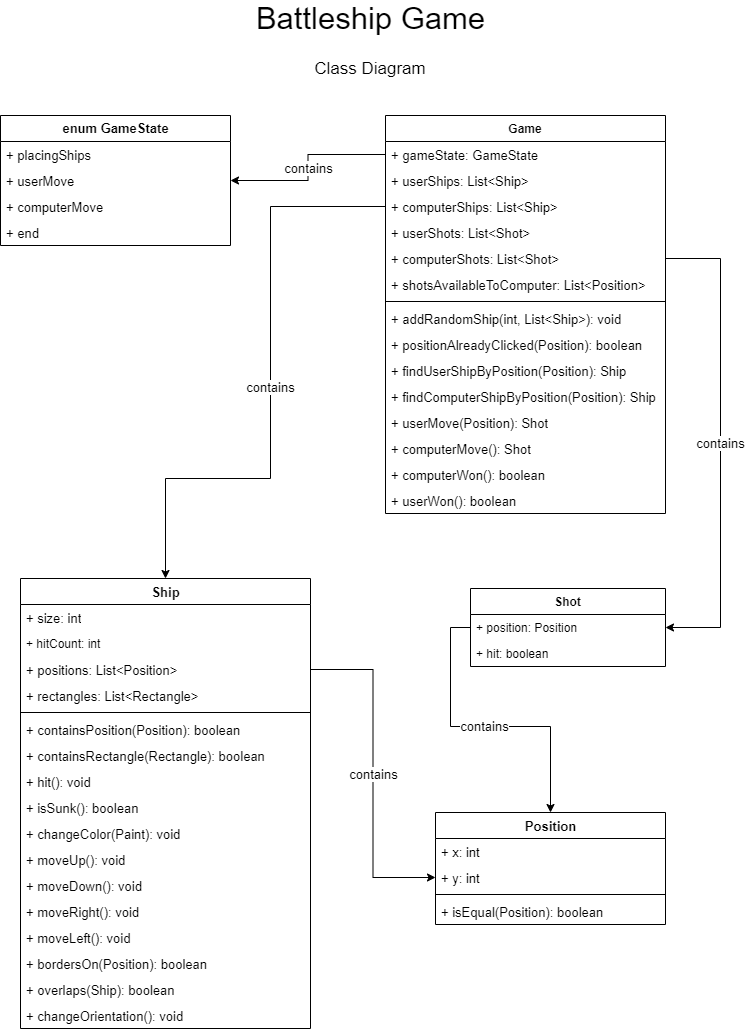

The diagram above was exported from draw.io. Its source (the exported page's mxGraphModel, read from the mxfile embedded in the PNG):
<mxGraphModel dx="1550" dy="868" grid="1" gridSize="10" guides="1" tooltips="1" connect="1" arrows="1" fold="1" page="1" pageScale="1" pageWidth="827" pageHeight="1169" math="0" shadow="0">
  <root>
    <mxCell id="0" />
    <mxCell id="1" parent="0" />
    <mxCell id="BUVLcDGG62bESSSCH5-w-52" value="contains" style="edgeStyle=orthogonalEdgeStyle;rounded=0;orthogonalLoop=1;jettySize=auto;html=1;entryX=0;entryY=0.5;entryDx=0;entryDy=0;exitX=1;exitY=0.5;exitDx=0;exitDy=0;" parent="1" source="BUVLcDGG62bESSSCH5-w-27" target="BUVLcDGG62bESSSCH5-w-44" edge="1">
      <mxGeometry relative="1" as="geometry">
        <mxPoint x="485" y="975" as="targetPoint" />
      </mxGeometry>
    </mxCell>
    <mxCell id="BUVLcDGG62bESSSCH5-w-53" value="contains" style="edgeStyle=orthogonalEdgeStyle;rounded=0;orthogonalLoop=1;jettySize=auto;html=1;entryX=0.5;entryY=0;entryDx=0;entryDy=0;exitX=0;exitY=0.5;exitDx=0;exitDy=0;" parent="1" source="BUVLcDGG62bESSSCH5-w-7" target="BUVLcDGG62bESSSCH5-w-23" edge="1">
      <mxGeometry relative="1" as="geometry">
        <Array as="points">
          <mxPoint x="320" y="278" />
          <mxPoint x="320" y="550" />
          <mxPoint x="215" y="550" />
        </Array>
      </mxGeometry>
    </mxCell>
    <mxCell id="BUVLcDGG62bESSSCH5-w-59" value="contains" style="edgeStyle=orthogonalEdgeStyle;rounded=0;orthogonalLoop=1;jettySize=auto;html=1;entryX=1;entryY=0.5;entryDx=0;entryDy=0;exitX=0;exitY=0.5;exitDx=0;exitDy=0;" parent="1" source="BUVLcDGG62bESSSCH5-w-2" target="BUVLcDGG62bESSSCH5-w-56" edge="1">
      <mxGeometry relative="1" as="geometry" />
    </mxCell>
    <mxCell id="BUVLcDGG62bESSSCH5-w-1" value="Game" style="swimlane;fontStyle=1;align=center;verticalAlign=top;childLayout=stackLayout;horizontal=1;startSize=26;horizontalStack=0;resizeParent=1;resizeParentMax=0;resizeLast=0;collapsible=1;marginBottom=0;" parent="1" vertex="1">
      <mxGeometry x="435" y="187" width="280" height="398" as="geometry">
        <mxRectangle x="280" y="270" width="70" height="26" as="alternateBounds" />
      </mxGeometry>
    </mxCell>
    <mxCell id="BUVLcDGG62bESSSCH5-w-2" value="+ gameState: GameState" style="text;strokeColor=none;fillColor=none;align=left;verticalAlign=top;spacingLeft=4;spacingRight=4;overflow=hidden;rotatable=0;points=[[0,0.5],[1,0.5]];portConstraint=eastwest;html=1;" parent="BUVLcDGG62bESSSCH5-w-1" vertex="1">
      <mxGeometry y="26" width="280" height="26" as="geometry" />
    </mxCell>
    <mxCell id="BUVLcDGG62bESSSCH5-w-5" value="+ userShips: List&amp;lt;Ship&amp;gt;" style="text;strokeColor=none;fillColor=none;align=left;verticalAlign=top;spacingLeft=4;spacingRight=4;overflow=hidden;rotatable=0;points=[[0,0.5],[1,0.5]];portConstraint=eastwest;html=1;" parent="BUVLcDGG62bESSSCH5-w-1" vertex="1">
      <mxGeometry y="52" width="280" height="26" as="geometry" />
    </mxCell>
    <mxCell id="BUVLcDGG62bESSSCH5-w-7" value="+ computerShips: List&amp;lt;Ship&amp;gt;" style="text;strokeColor=none;fillColor=none;align=left;verticalAlign=top;spacingLeft=4;spacingRight=4;overflow=hidden;rotatable=0;points=[[0,0.5],[1,0.5]];portConstraint=eastwest;html=1;" parent="BUVLcDGG62bESSSCH5-w-1" vertex="1">
      <mxGeometry y="78" width="280" height="26" as="geometry" />
    </mxCell>
    <mxCell id="BUVLcDGG62bESSSCH5-w-6" value="+ userShots: List&amp;lt;Shot&amp;gt;" style="text;strokeColor=none;fillColor=none;align=left;verticalAlign=top;spacingLeft=4;spacingRight=4;overflow=hidden;rotatable=0;points=[[0,0.5],[1,0.5]];portConstraint=eastwest;html=1;" parent="BUVLcDGG62bESSSCH5-w-1" vertex="1">
      <mxGeometry y="104" width="280" height="26" as="geometry" />
    </mxCell>
    <mxCell id="BUVLcDGG62bESSSCH5-w-8" value="+ computerShots: List&amp;lt;Shot&amp;gt;" style="text;strokeColor=none;fillColor=none;align=left;verticalAlign=top;spacingLeft=4;spacingRight=4;overflow=hidden;rotatable=0;points=[[0,0.5],[1,0.5]];portConstraint=eastwest;html=1;" parent="BUVLcDGG62bESSSCH5-w-1" vertex="1">
      <mxGeometry y="130" width="280" height="26" as="geometry" />
    </mxCell>
    <mxCell id="BUVLcDGG62bESSSCH5-w-9" value="+&amp;nbsp;shotsAvailableToComputer&lt;span&gt;: List&amp;lt;Position&amp;gt;&lt;/span&gt;" style="text;strokeColor=none;fillColor=none;align=left;verticalAlign=top;spacingLeft=4;spacingRight=4;overflow=hidden;rotatable=0;points=[[0,0.5],[1,0.5]];portConstraint=eastwest;html=1;" parent="BUVLcDGG62bESSSCH5-w-1" vertex="1">
      <mxGeometry y="156" width="280" height="26" as="geometry" />
    </mxCell>
    <mxCell id="BUVLcDGG62bESSSCH5-w-3" value="" style="line;strokeWidth=1;fillColor=none;align=left;verticalAlign=middle;spacingTop=-1;spacingLeft=3;spacingRight=3;rotatable=0;labelPosition=right;points=[];portConstraint=eastwest;" parent="BUVLcDGG62bESSSCH5-w-1" vertex="1">
      <mxGeometry y="182" width="280" height="8" as="geometry" />
    </mxCell>
    <mxCell id="BUVLcDGG62bESSSCH5-w-4" value="+ addRandomShip(int, List&amp;lt;Ship&amp;gt;): void" style="text;strokeColor=none;fillColor=none;align=left;verticalAlign=top;spacingLeft=4;spacingRight=4;overflow=hidden;rotatable=0;points=[[0,0.5],[1,0.5]];portConstraint=eastwest;html=1;" parent="BUVLcDGG62bESSSCH5-w-1" vertex="1">
      <mxGeometry y="190" width="280" height="26" as="geometry" />
    </mxCell>
    <mxCell id="BUVLcDGG62bESSSCH5-w-11" value="+&amp;nbsp;positionAlreadyClicked(Position)&lt;span&gt;: boolean&lt;/span&gt;" style="text;strokeColor=none;fillColor=none;align=left;verticalAlign=top;spacingLeft=4;spacingRight=4;overflow=hidden;rotatable=0;points=[[0,0.5],[1,0.5]];portConstraint=eastwest;html=1;" parent="BUVLcDGG62bESSSCH5-w-1" vertex="1">
      <mxGeometry y="216" width="280" height="26" as="geometry" />
    </mxCell>
    <mxCell id="BUVLcDGG62bESSSCH5-w-12" value="+&amp;nbsp;findUserShipByPosition(Position): Ship" style="text;strokeColor=none;fillColor=none;align=left;verticalAlign=top;spacingLeft=4;spacingRight=4;overflow=hidden;rotatable=0;points=[[0,0.5],[1,0.5]];portConstraint=eastwest;html=1;" parent="BUVLcDGG62bESSSCH5-w-1" vertex="1">
      <mxGeometry y="242" width="280" height="26" as="geometry" />
    </mxCell>
    <mxCell id="BUVLcDGG62bESSSCH5-w-13" value="+&amp;nbsp;findComputerShipByPosition(Position): Ship" style="text;strokeColor=none;fillColor=none;align=left;verticalAlign=top;spacingLeft=4;spacingRight=4;overflow=hidden;rotatable=0;points=[[0,0.5],[1,0.5]];portConstraint=eastwest;html=1;" parent="BUVLcDGG62bESSSCH5-w-1" vertex="1">
      <mxGeometry y="268" width="280" height="26" as="geometry" />
    </mxCell>
    <mxCell id="BUVLcDGG62bESSSCH5-w-15" value="+&amp;nbsp;userMove(Position)&lt;span&gt;: Shot&lt;/span&gt;" style="text;strokeColor=none;fillColor=none;align=left;verticalAlign=top;spacingLeft=4;spacingRight=4;overflow=hidden;rotatable=0;points=[[0,0.5],[1,0.5]];portConstraint=eastwest;html=1;" parent="BUVLcDGG62bESSSCH5-w-1" vertex="1">
      <mxGeometry y="294" width="280" height="26" as="geometry" />
    </mxCell>
    <mxCell id="BUVLcDGG62bESSSCH5-w-16" value="+&amp;nbsp;computerMove()&lt;span&gt;: Shot&lt;br&gt;&lt;br&gt;&lt;/span&gt;" style="text;strokeColor=none;fillColor=none;align=left;verticalAlign=top;spacingLeft=4;spacingRight=4;overflow=hidden;rotatable=0;points=[[0,0.5],[1,0.5]];portConstraint=eastwest;html=1;" parent="BUVLcDGG62bESSSCH5-w-1" vertex="1">
      <mxGeometry y="320" width="280" height="26" as="geometry" />
    </mxCell>
    <mxCell id="BUVLcDGG62bESSSCH5-w-17" value="+&amp;nbsp;computerWon()&lt;span&gt;: boolean&lt;/span&gt;" style="text;strokeColor=none;fillColor=none;align=left;verticalAlign=top;spacingLeft=4;spacingRight=4;overflow=hidden;rotatable=0;points=[[0,0.5],[1,0.5]];portConstraint=eastwest;html=1;" parent="BUVLcDGG62bESSSCH5-w-1" vertex="1">
      <mxGeometry y="346" width="280" height="26" as="geometry" />
    </mxCell>
    <mxCell id="BUVLcDGG62bESSSCH5-w-18" value="+&amp;nbsp;userWon(): boolean" style="text;strokeColor=none;fillColor=none;align=left;verticalAlign=top;spacingLeft=4;spacingRight=4;overflow=hidden;rotatable=0;points=[[0,0.5],[1,0.5]];portConstraint=eastwest;html=1;" parent="BUVLcDGG62bESSSCH5-w-1" vertex="1">
      <mxGeometry y="372" width="280" height="26" as="geometry" />
    </mxCell>
    <mxCell id="BUVLcDGG62bESSSCH5-w-23" value="Ship" style="swimlane;fontStyle=1;align=center;verticalAlign=top;childLayout=stackLayout;horizontal=1;startSize=26;horizontalStack=0;resizeParent=1;resizeParentMax=0;resizeLast=0;collapsible=1;marginBottom=0;html=1;" parent="1" vertex="1">
      <mxGeometry x="70" y="650" width="290" height="450" as="geometry" />
    </mxCell>
    <mxCell id="BUVLcDGG62bESSSCH5-w-24" value="+ size: int" style="text;strokeColor=none;fillColor=none;align=left;verticalAlign=top;spacingLeft=4;spacingRight=4;overflow=hidden;rotatable=0;points=[[0,0.5],[1,0.5]];portConstraint=eastwest;html=1;" parent="BUVLcDGG62bESSSCH5-w-23" vertex="1">
      <mxGeometry y="26" width="290" height="26" as="geometry" />
    </mxCell>
    <mxCell id="moSdbGTGa44BYdcMWjGc-1" value="+ hitCount: int" style="text;strokeColor=none;fillColor=none;align=left;verticalAlign=top;spacingLeft=4;spacingRight=4;overflow=hidden;rotatable=0;points=[[0,0.5],[1,0.5]];portConstraint=eastwest;" vertex="1" parent="BUVLcDGG62bESSSCH5-w-23">
      <mxGeometry y="52" width="290" height="26" as="geometry" />
    </mxCell>
    <mxCell id="BUVLcDGG62bESSSCH5-w-27" value="+ positions: List&amp;lt;Position&amp;gt;" style="text;strokeColor=none;fillColor=none;align=left;verticalAlign=top;spacingLeft=4;spacingRight=4;overflow=hidden;rotatable=0;points=[[0,0.5],[1,0.5]];portConstraint=eastwest;html=1;" parent="BUVLcDGG62bESSSCH5-w-23" vertex="1">
      <mxGeometry y="78" width="290" height="26" as="geometry" />
    </mxCell>
    <mxCell id="BUVLcDGG62bESSSCH5-w-28" value="+ rectangles: List&amp;lt;Rectangle&amp;gt;" style="text;strokeColor=none;fillColor=none;align=left;verticalAlign=top;spacingLeft=4;spacingRight=4;overflow=hidden;rotatable=0;points=[[0,0.5],[1,0.5]];portConstraint=eastwest;html=1;" parent="BUVLcDGG62bESSSCH5-w-23" vertex="1">
      <mxGeometry y="104" width="290" height="26" as="geometry" />
    </mxCell>
    <mxCell id="BUVLcDGG62bESSSCH5-w-25" value="" style="line;strokeWidth=1;fillColor=none;align=left;verticalAlign=middle;spacingTop=-1;spacingLeft=3;spacingRight=3;rotatable=0;labelPosition=right;points=[];portConstraint=eastwest;" parent="BUVLcDGG62bESSSCH5-w-23" vertex="1">
      <mxGeometry y="130" width="290" height="8" as="geometry" />
    </mxCell>
    <mxCell id="BUVLcDGG62bESSSCH5-w-26" value="+ containsPosition(Position): boolean" style="text;strokeColor=none;fillColor=none;align=left;verticalAlign=top;spacingLeft=4;spacingRight=4;overflow=hidden;rotatable=0;points=[[0,0.5],[1,0.5]];portConstraint=eastwest;html=1;" parent="BUVLcDGG62bESSSCH5-w-23" vertex="1">
      <mxGeometry y="138" width="290" height="26" as="geometry" />
    </mxCell>
    <mxCell id="BUVLcDGG62bESSSCH5-w-29" value="+ containsRectangle(Rectangle): boolean" style="text;strokeColor=none;fillColor=none;align=left;verticalAlign=top;spacingLeft=4;spacingRight=4;overflow=hidden;rotatable=0;points=[[0,0.5],[1,0.5]];portConstraint=eastwest;html=1;" parent="BUVLcDGG62bESSSCH5-w-23" vertex="1">
      <mxGeometry y="164" width="290" height="26" as="geometry" />
    </mxCell>
    <mxCell id="BUVLcDGG62bESSSCH5-w-30" value="+ hit(): void" style="text;strokeColor=none;fillColor=none;align=left;verticalAlign=top;spacingLeft=4;spacingRight=4;overflow=hidden;rotatable=0;points=[[0,0.5],[1,0.5]];portConstraint=eastwest;html=1;" parent="BUVLcDGG62bESSSCH5-w-23" vertex="1">
      <mxGeometry y="190" width="290" height="26" as="geometry" />
    </mxCell>
    <mxCell id="BUVLcDGG62bESSSCH5-w-31" value="+ isSunk(): boolean" style="text;strokeColor=none;fillColor=none;align=left;verticalAlign=top;spacingLeft=4;spacingRight=4;overflow=hidden;rotatable=0;points=[[0,0.5],[1,0.5]];portConstraint=eastwest;html=1;" parent="BUVLcDGG62bESSSCH5-w-23" vertex="1">
      <mxGeometry y="216" width="290" height="26" as="geometry" />
    </mxCell>
    <mxCell id="BUVLcDGG62bESSSCH5-w-32" value="+ changeColor(Paint): void" style="text;strokeColor=none;fillColor=none;align=left;verticalAlign=top;spacingLeft=4;spacingRight=4;overflow=hidden;rotatable=0;points=[[0,0.5],[1,0.5]];portConstraint=eastwest;html=1;" parent="BUVLcDGG62bESSSCH5-w-23" vertex="1">
      <mxGeometry y="242" width="290" height="26" as="geometry" />
    </mxCell>
    <mxCell id="BUVLcDGG62bESSSCH5-w-34" value="+ moveUp(): void" style="text;strokeColor=none;fillColor=none;align=left;verticalAlign=top;spacingLeft=4;spacingRight=4;overflow=hidden;rotatable=0;points=[[0,0.5],[1,0.5]];portConstraint=eastwest;html=1;" parent="BUVLcDGG62bESSSCH5-w-23" vertex="1">
      <mxGeometry y="268" width="290" height="26" as="geometry" />
    </mxCell>
    <mxCell id="BUVLcDGG62bESSSCH5-w-33" value="+ moveDown(): void" style="text;strokeColor=none;fillColor=none;align=left;verticalAlign=top;spacingLeft=4;spacingRight=4;overflow=hidden;rotatable=0;points=[[0,0.5],[1,0.5]];portConstraint=eastwest;html=1;" parent="BUVLcDGG62bESSSCH5-w-23" vertex="1">
      <mxGeometry y="294" width="290" height="26" as="geometry" />
    </mxCell>
    <mxCell id="BUVLcDGG62bESSSCH5-w-35" value="+ moveRight(): void" style="text;strokeColor=none;fillColor=none;align=left;verticalAlign=top;spacingLeft=4;spacingRight=4;overflow=hidden;rotatable=0;points=[[0,0.5],[1,0.5]];portConstraint=eastwest;html=1;" parent="BUVLcDGG62bESSSCH5-w-23" vertex="1">
      <mxGeometry y="320" width="290" height="26" as="geometry" />
    </mxCell>
    <mxCell id="BUVLcDGG62bESSSCH5-w-36" value="+ moveLeft(): void" style="text;strokeColor=none;fillColor=none;align=left;verticalAlign=top;spacingLeft=4;spacingRight=4;overflow=hidden;rotatable=0;points=[[0,0.5],[1,0.5]];portConstraint=eastwest;html=1;" parent="BUVLcDGG62bESSSCH5-w-23" vertex="1">
      <mxGeometry y="346" width="290" height="26" as="geometry" />
    </mxCell>
    <mxCell id="BUVLcDGG62bESSSCH5-w-37" value="+ bordersOn(Position): boolean" style="text;strokeColor=none;fillColor=none;align=left;verticalAlign=top;spacingLeft=4;spacingRight=4;overflow=hidden;rotatable=0;points=[[0,0.5],[1,0.5]];portConstraint=eastwest;html=1;" parent="BUVLcDGG62bESSSCH5-w-23" vertex="1">
      <mxGeometry y="372" width="290" height="26" as="geometry" />
    </mxCell>
    <mxCell id="BUVLcDGG62bESSSCH5-w-38" value="+ overlaps(Ship): boolean" style="text;strokeColor=none;fillColor=none;align=left;verticalAlign=top;spacingLeft=4;spacingRight=4;overflow=hidden;rotatable=0;points=[[0,0.5],[1,0.5]];portConstraint=eastwest;html=1;" parent="BUVLcDGG62bESSSCH5-w-23" vertex="1">
      <mxGeometry y="398" width="290" height="26" as="geometry" />
    </mxCell>
    <mxCell id="BUVLcDGG62bESSSCH5-w-39" value="+ changeOrientation(): void" style="text;strokeColor=none;fillColor=none;align=left;verticalAlign=top;spacingLeft=4;spacingRight=4;overflow=hidden;rotatable=0;points=[[0,0.5],[1,0.5]];portConstraint=eastwest;html=1;" parent="BUVLcDGG62bESSSCH5-w-23" vertex="1">
      <mxGeometry y="424" width="290" height="26" as="geometry" />
    </mxCell>
    <mxCell id="BUVLcDGG62bESSSCH5-w-40" value="Position" style="swimlane;fontStyle=1;align=center;verticalAlign=top;childLayout=stackLayout;horizontal=1;startSize=26;horizontalStack=0;resizeParent=1;resizeParentMax=0;resizeLast=0;collapsible=1;marginBottom=0;html=1;" parent="1" vertex="1">
      <mxGeometry x="485" y="884" width="230" height="112" as="geometry" />
    </mxCell>
    <mxCell id="BUVLcDGG62bESSSCH5-w-41" value="+ x: int" style="text;strokeColor=none;fillColor=none;align=left;verticalAlign=top;spacingLeft=4;spacingRight=4;overflow=hidden;rotatable=0;points=[[0,0.5],[1,0.5]];portConstraint=eastwest;html=1;" parent="BUVLcDGG62bESSSCH5-w-40" vertex="1">
      <mxGeometry y="26" width="230" height="26" as="geometry" />
    </mxCell>
    <mxCell id="BUVLcDGG62bESSSCH5-w-44" value="+ y: int" style="text;strokeColor=none;fillColor=none;align=left;verticalAlign=top;spacingLeft=4;spacingRight=4;overflow=hidden;rotatable=0;points=[[0,0.5],[1,0.5]];portConstraint=eastwest;html=1;" parent="BUVLcDGG62bESSSCH5-w-40" vertex="1">
      <mxGeometry y="52" width="230" height="26" as="geometry" />
    </mxCell>
    <mxCell id="BUVLcDGG62bESSSCH5-w-42" value="" style="line;strokeWidth=1;fillColor=none;align=left;verticalAlign=middle;spacingTop=-1;spacingLeft=3;spacingRight=3;rotatable=0;labelPosition=right;points=[];portConstraint=eastwest;" parent="BUVLcDGG62bESSSCH5-w-40" vertex="1">
      <mxGeometry y="78" width="230" height="8" as="geometry" />
    </mxCell>
    <mxCell id="BUVLcDGG62bESSSCH5-w-43" value="+ isEqual(Position): boolean" style="text;strokeColor=none;fillColor=none;align=left;verticalAlign=top;spacingLeft=4;spacingRight=4;overflow=hidden;rotatable=0;points=[[0,0.5],[1,0.5]];portConstraint=eastwest;html=1;" parent="BUVLcDGG62bESSSCH5-w-40" vertex="1">
      <mxGeometry y="86" width="230" height="26" as="geometry" />
    </mxCell>
    <mxCell id="BUVLcDGG62bESSSCH5-w-49" value="&lt;font style=&quot;font-size: 17px&quot;&gt;Class Diagram&lt;/font&gt;" style="text;html=1;strokeColor=none;fillColor=none;align=center;verticalAlign=middle;whiteSpace=wrap;rounded=0;" parent="1" vertex="1">
      <mxGeometry x="220" y="130" width="400" height="20" as="geometry" />
    </mxCell>
    <mxCell id="BUVLcDGG62bESSSCH5-w-50" value="&lt;font style=&quot;font-size: 31px&quot;&gt;Battleship Game&lt;/font&gt;" style="text;html=1;strokeColor=none;fillColor=none;align=center;verticalAlign=middle;whiteSpace=wrap;rounded=0;" parent="1" vertex="1">
      <mxGeometry x="302.5" y="80" width="235" height="20" as="geometry" />
    </mxCell>
    <mxCell id="BUVLcDGG62bESSSCH5-w-54" value="&lt;b&gt;enum GameState&lt;/b&gt;" style="swimlane;fontStyle=0;childLayout=stackLayout;horizontal=1;startSize=26;fillColor=none;horizontalStack=0;resizeParent=1;resizeParentMax=0;resizeLast=0;collapsible=1;marginBottom=0;html=1;" parent="1" vertex="1">
      <mxGeometry x="50" y="187" width="230" height="130" as="geometry" />
    </mxCell>
    <mxCell id="BUVLcDGG62bESSSCH5-w-55" value="+ placingShips" style="text;strokeColor=none;fillColor=none;align=left;verticalAlign=top;spacingLeft=4;spacingRight=4;overflow=hidden;rotatable=0;points=[[0,0.5],[1,0.5]];portConstraint=eastwest;html=1;" parent="BUVLcDGG62bESSSCH5-w-54" vertex="1">
      <mxGeometry y="26" width="230" height="26" as="geometry" />
    </mxCell>
    <mxCell id="BUVLcDGG62bESSSCH5-w-56" value="+ userMove" style="text;strokeColor=none;fillColor=none;align=left;verticalAlign=top;spacingLeft=4;spacingRight=4;overflow=hidden;rotatable=0;points=[[0,0.5],[1,0.5]];portConstraint=eastwest;html=1;" parent="BUVLcDGG62bESSSCH5-w-54" vertex="1">
      <mxGeometry y="52" width="230" height="26" as="geometry" />
    </mxCell>
    <mxCell id="BUVLcDGG62bESSSCH5-w-57" value="+ computerMove" style="text;strokeColor=none;fillColor=none;align=left;verticalAlign=top;spacingLeft=4;spacingRight=4;overflow=hidden;rotatable=0;points=[[0,0.5],[1,0.5]];portConstraint=eastwest;html=1;" parent="BUVLcDGG62bESSSCH5-w-54" vertex="1">
      <mxGeometry y="78" width="230" height="26" as="geometry" />
    </mxCell>
    <mxCell id="BUVLcDGG62bESSSCH5-w-58" value="+&amp;nbsp;end" style="text;strokeColor=none;fillColor=none;align=left;verticalAlign=top;spacingLeft=4;spacingRight=4;overflow=hidden;rotatable=0;points=[[0,0.5],[1,0.5]];portConstraint=eastwest;html=1;" parent="BUVLcDGG62bESSSCH5-w-54" vertex="1">
      <mxGeometry y="104" width="230" height="26" as="geometry" />
    </mxCell>
    <mxCell id="_kVJR4yNfax97gMommG0-6" value="contains" style="edgeStyle=orthogonalEdgeStyle;rounded=0;orthogonalLoop=1;jettySize=auto;html=1;entryX=0.5;entryY=0;entryDx=0;entryDy=0;exitX=0;exitY=0.5;exitDx=0;exitDy=0;" parent="1" source="_kVJR4yNfax97gMommG0-2" target="BUVLcDGG62bESSSCH5-w-40" edge="1">
      <mxGeometry relative="1" as="geometry">
        <mxPoint x="635" y="880" as="targetPoint" />
      </mxGeometry>
    </mxCell>
    <mxCell id="_kVJR4yNfax97gMommG0-1" value="Shot" style="swimlane;fontStyle=1;align=center;verticalAlign=top;childLayout=stackLayout;horizontal=1;startSize=26;horizontalStack=0;resizeParent=1;resizeParentMax=0;resizeLast=0;collapsible=1;marginBottom=0;" parent="1" vertex="1">
      <mxGeometry x="520" y="660" width="195" height="78" as="geometry" />
    </mxCell>
    <mxCell id="_kVJR4yNfax97gMommG0-2" value="+ position: Position" style="text;strokeColor=none;fillColor=none;align=left;verticalAlign=top;spacingLeft=4;spacingRight=4;overflow=hidden;rotatable=0;points=[[0,0.5],[1,0.5]];portConstraint=eastwest;" parent="_kVJR4yNfax97gMommG0-1" vertex="1">
      <mxGeometry y="26" width="195" height="26" as="geometry" />
    </mxCell>
    <mxCell id="_kVJR4yNfax97gMommG0-5" value="+ hit: boolean " style="text;strokeColor=none;fillColor=none;align=left;verticalAlign=top;spacingLeft=4;spacingRight=4;overflow=hidden;rotatable=0;points=[[0,0.5],[1,0.5]];portConstraint=eastwest;" parent="_kVJR4yNfax97gMommG0-1" vertex="1">
      <mxGeometry y="52" width="195" height="26" as="geometry" />
    </mxCell>
    <mxCell id="_kVJR4yNfax97gMommG0-7" value="contains" style="edgeStyle=orthogonalEdgeStyle;rounded=0;orthogonalLoop=1;jettySize=auto;html=1;exitX=1;exitY=0.5;exitDx=0;exitDy=0;entryX=1;entryY=0.5;entryDx=0;entryDy=0;" parent="1" source="BUVLcDGG62bESSSCH5-w-8" target="_kVJR4yNfax97gMommG0-2" edge="1">
      <mxGeometry relative="1" as="geometry">
        <Array as="points">
          <mxPoint x="770" y="330" />
          <mxPoint x="770" y="699" />
        </Array>
      </mxGeometry>
    </mxCell>
  </root>
</mxGraphModel>